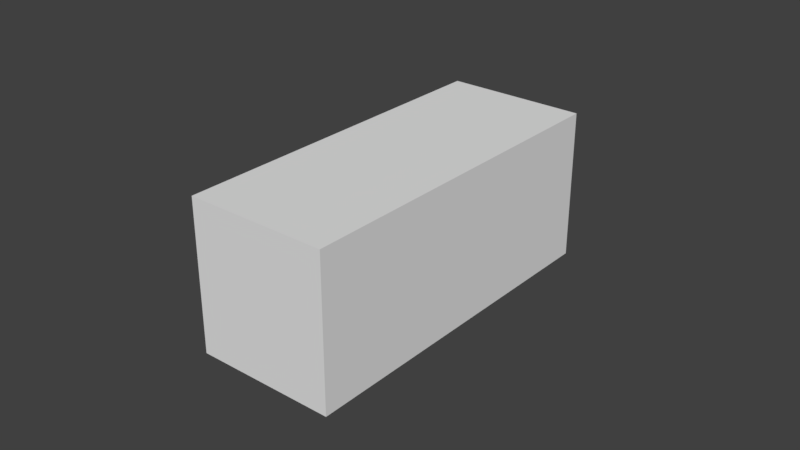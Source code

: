 # Source: boxloader_iso_basic.blend  (saved by Blender 2.78.0; exported with 4.5.12 LTS)
import bpy
from mathutils import Matrix  # noqa: F401  (used for matrix-valued properties, if any)

bpy.ops.wm.read_factory_settings(use_empty=True)
scene = bpy.context.scene
scene.name = 'Scene'

# ---- collections
col_collection_1 = bpy.data.collections.new('Collection 1'); scene.collection.children.link(col_collection_1)
col_collection_2 = bpy.data.collections.new('Collection 2'); scene.collection.children.link(col_collection_2)
col_collection_2.hide_render = True
col_collection_2.hide_viewport = True
col_collection_3 = bpy.data.collections.new('Collection 3'); scene.collection.children.link(col_collection_3)
col_collection_3.hide_render = True
col_collection_3.hide_viewport = True
col_collection_4 = bpy.data.collections.new('Collection 4'); scene.collection.children.link(col_collection_4)
col_collection_4.hide_render = True
col_collection_4.hide_viewport = True
col_collection_5 = bpy.data.collections.new('Collection 5'); scene.collection.children.link(col_collection_5)
col_collection_5.hide_render = True
col_collection_5.hide_viewport = True
col_collection_6 = bpy.data.collections.new('Collection 6'); scene.collection.children.link(col_collection_6)
col_collection_6.hide_render = True
col_collection_6.hide_viewport = True
col_collection_7 = bpy.data.collections.new('Collection 7'); scene.collection.children.link(col_collection_7)

# ---- materials (node trees are filled in below, after node groups)
mat_floor = bpy.data.materials.new('Floor')
mat_floor.alpha_threshold = 0.0
mat_floor.use_transparent_shadow = False
mat_floor.roughness = 0.5
mat_container = bpy.data.materials.new('Container')
mat_container.alpha_threshold = 0.0
mat_container.use_transparent_shadow = False
mat_container.roughness = 0.5
mat_material_001 = bpy.data.materials.new('Material.001')
mat_material_001.alpha_threshold = 0.0
mat_material_001.use_transparent_shadow = False
mat_material_001.roughness = 0.5
mat_material = bpy.data.materials.new('Material')
mat_material.alpha_threshold = 0.0
mat_material.use_transparent_shadow = False
mat_material.roughness = 0.5

# ---- material node trees

# ---- world
world_world = bpy.data.worlds.new('World'); scene.world = world_world
world_world.color = (0.05088, 0.05088, 0.05088)
world_world.use_sun_shadow = False
world_world.sun_shadow_jitter_overblur = 0.0
world_world.cycles.sampling_method = 'MANUAL'

# ---- meshes
me_cube = bpy.data.meshes.new('Cube')
me_cube.from_pydata([(0.0, 2.934, -1.449), (0.0, 2.934, 0.9362), (0.0, 3.03, -1.449), (0.0, 3.03, 0.9362), (1.176, 2.934, -1.449), (1.176, 2.934, 0.9362), (1.176, 3.03, -1.449), (1.176, 3.03, 0.9362), (0.0, -3.03, -1.449), (0.0, -3.03, 0.9362), (0.0, -2.934, -1.449), (0.0, -2.934, 0.9362), (1.176, -3.03, -1.449), (1.176, -3.03, 0.9362), (1.176, -2.934, -1.449), (1.176, -2.934, 0.9362), (-1.176, -3.03, -1.449), (-1.176, -3.03, 0.9362), (-1.176, -2.934, -1.449), (-1.176, -2.934, 0.9362), (0.0, -3.03, -1.449), (0.0, -3.03, 0.9362), (0.0, -2.934, -1.449), (0.0, -2.934, 0.9362), (-1.176, 2.934, -1.449), (-1.176, 2.934, 0.9362), (-1.176, 3.03, -1.449), (-1.176, 3.03, 0.9362), (0.0, 2.934, -1.449), (0.0, 2.934, 0.9362), (0.0, 3.03, -1.449), (0.0, 3.03, 0.9362), (-1.215, -3.03, -1.449), (-1.215, -3.03, 0.9362), (-1.215, 3.03, -1.449), (-1.215, 3.03, 0.9362), (-1.176, -3.03, -1.449), (-1.176, -3.03, 0.9362), (-1.176, 3.03, -1.449), (-1.176, 3.03, 0.9362), (-1.215, -3.03, -1.551), (-1.215, -3.03, -1.449), (-1.215, 3.03, -1.551), (-1.215, 3.03, -1.449), (1.215, -3.03, -1.551), (1.215, -3.03, -1.449), (1.215, 3.03, -1.551), (1.215, 3.03, -1.449), (-1.215, -3.03, 0.9362), (-1.215, -3.03, 1.039), (-1.215, 3.03, 0.9362), (-1.215, 3.03, 1.039), (1.215, -3.03, 0.9362), (1.215, -3.03, 1.039), (1.215, 3.03, 0.9362), (1.215, 3.03, 1.039), (1.176, -3.03, -1.449), (1.176, -3.03, 0.9362), (1.176, 3.03, -1.449), (1.176, 3.03, 0.9362), (1.215, -3.03, -1.449), (1.215, -3.03, 0.9362), (1.215, 3.03, -1.449), (1.215, 3.03, 0.9362), (-1.215, -3.03, -1.449), (-1.215, 3.03, -1.449), (1.215, -3.03, -1.449), (1.215, 3.03, -1.449)], [], [(0, 1, 3, 2), (2, 3, 7, 6), (6, 7, 5, 4), (4, 5, 1, 0), (2, 6, 4, 0), (7, 3, 1, 5), (8, 9, 11, 10), (10, 11, 15, 14), (14, 15, 13, 12), (12, 13, 9, 8), (10, 14, 12, 8), (15, 11, 9, 13), (16, 17, 19, 18), (18, 19, 23, 22), (22, 23, 21, 20), (20, 21, 17, 16), (18, 22, 20, 16), (23, 19, 17, 21), (24, 25, 27, 26), (26, 27, 31, 30), (30, 31, 29, 28), (28, 29, 25, 24), (26, 30, 28, 24), (31, 27, 25, 29), (32, 33, 35, 34), (34, 35, 39, 38), (38, 39, 37, 36), (36, 37, 33, 32), (40, 41, 43, 42), (42, 43, 47, 46), (46, 47, 45, 44), (44, 45, 41, 40), (42, 46, 44, 40), (48, 49, 51, 50), (50, 51, 55, 54), (54, 55, 53, 52), (52, 53, 49, 48), (50, 54, 52, 48), (55, 51, 49, 53), (56, 57, 59, 58), (58, 59, 63, 62), (62, 63, 61, 60), (60, 61, 57, 56), (67, 65, 64, 66)])
me_cube.polygons.foreach_set('material_index', [1, 1, 1, 1, 1, 1, 1, 1, 1, 1, 1, 1, 1, 1, 1, 1, 1, 1, 1, 1, 1, 1, 1, 1, 1, 1, 1, 1, 1, 1, 1, 1, 1, 1, 1, 1, 1, 1, 1, 1, 1, 1, 1, 0])
_uv = me_cube.uv_layers.new(name='UVMap')
_uv.uv.foreach_set('vector', [0.01592, 0.7982, 0.01592, 0.7982, 1.49e-07, 0.7982, 1.49e-07, 0.7982, 0.1015, 0.02025, 0.1015, 0.48, 0.00213, 0.48, 0.00213, 0.02025, 0.0, 0.9929, 0.0, 0.9929, 0.01592, 0.9929, 0.01592, 0.9929, 0.3971, 0.02467, 0.3971, 0.4689, 0.3056, 0.4689, 0.3056, 0.02467, 1.49e-07, 0.7982, 0.0, 0.9929, 0.01592, 0.9929, 0.01592, 0.7982, 0.0, 0.9929, 1.49e-07, 0.7982, 0.01592, 0.7982, 0.01592, 0.9929, 1.0, 0.7982, 1.0, 0.7982, 0.9841, 0.7982, 0.9841, 0.7982, 0.3044, 0.02429, 0.3044, 0.4729, 0.3978, 0.4729, 0.3978, 0.02429, 0.9841, 0.9929, 0.9841, 0.9929, 1.0, 0.9929, 1.0, 0.9929, 0.2011, 0.02017, 0.2011, 0.4781, 0.1016, 0.4781, 0.1016, 0.02017, 0.9841, 0.7982, 0.9841, 0.9929, 1.0, 0.9929, 1.0, 0.7982, 0.9841, 0.9929, 0.9841, 0.7982, 1.0, 0.7982, 1.0, 0.9929, 1.0, 0.6035, 1.0, 0.6035, 0.9841, 0.6035, 0.9841, 0.6035, 0.211, 0.02429, 0.211, 0.4729, 0.3044, 0.4729, 0.3044, 0.02429, 0.9841, 0.7982, 0.9841, 0.7982, 1.0, 0.7982, 1.0, 0.7982, 0.1016, 0.02017, 0.1016, 0.4781, 0.002168, 0.4781, 0.002168, 0.02017, 0.9841, 0.6035, 0.9841, 0.7982, 1.0, 0.7982, 1.0, 0.6035, 0.9841, 0.7982, 0.9841, 0.6035, 1.0, 0.6035, 1.0, 0.7982, 0.01592, 0.6035, 0.01592, 0.6035, 2.682e-07, 0.6035, 2.682e-07, 0.6035, 0.2008, 0.02025, 0.2008, 0.48, 0.1015, 0.48, 0.1015, 0.02025, 1.49e-07, 0.7982, 1.49e-07, 0.7982, 0.01592, 0.7982, 0.01592, 0.7982, 0.3056, 0.02467, 0.3056, 0.4689, 0.2141, 0.4689, 0.2141, 0.02467, 2.682e-07, 0.6035, 1.49e-07, 0.7982, 0.01592, 0.7982, 0.01592, 0.6035, 1.49e-07, 0.7982, 2.682e-07, 0.6035, 0.01592, 0.6035, 0.01592, 0.7982, 0.9995, 0.6132, 0.9995, 0.9802, 0.5004, 0.9802, 0.5004, 0.6132, 0.2041, 0.02025, 0.2041, 0.48, 0.2008, 0.48, 0.2008, 0.02025, 0.5005, 0.5985, 0.5005, 1.001, -0.004222, 1.001, -0.004222, 0.5985, 0.002168, 0.02017, 0.002168, 0.4781, -0.00113, 0.4781, -0.00113, 0.02017, 0.9995, 0.5974, 0.9995, 0.6132, 0.5004, 0.6132, 0.5004, 0.5974, 0.2041, 0.000489, 0.2041, 0.02025, -0.001164, 0.02025, -0.001164, 0.000489, 0.9995, 0.5967, 0.9995, 0.6125, 0.4991, 0.6125, 0.4991, 0.5967, 0.2044, 0.0004909, 0.2044, 0.02017, -0.00113, 0.02017, -0.00113, 0.0004909, -0.004215, 0.5976, -0.004215, 1.001, 0.5013, 1.001, 0.5013, 0.5976, 0.9995, 0.9802, 0.9995, 0.996, 0.5004, 0.996, 0.5004, 0.9802, 0.2041, 0.48, 0.2041, 0.4998, -0.001164, 0.4998, -0.001164, 0.48, 0.9995, 0.9802, 0.9995, 0.996, 0.4991, 0.996, 0.4991, 0.9802, 0.2044, 0.4781, 0.2044, 0.4978, -0.00113, 0.4978, -0.00113, 0.4781, -0.00118, 0.597, -0.00118, 0.9994, 0.5017, 0.9994, 0.5017, 0.597, -0.004215, 1.001, -0.004215, 0.5976, 0.5013, 0.5976, 0.5013, 1.001, -0.004222, 0.5985, -0.004222, 1.001, 0.5005, 1.001, 0.5005, 0.5985, 0.00213, 0.02025, 0.00213, 0.48, -0.001164, 0.48, -0.001164, 0.02025, 0.9995, 0.6125, 0.9995, 0.9802, 0.4991, 0.9802, 0.4991, 0.6125, 0.2044, 0.02017, 0.2044, 0.4781, 0.2011, 0.4781, 0.2011, 0.02017, 0.6086, 0.53, -0.6193, 0.53, -0.6193, -5.53, 0.6086, -5.53])
me_cube.materials.append(mat_floor)
me_cube.materials.append(mat_container)
me_cube.use_remesh_preserve_volume = False
me_cube.use_remesh_preserve_attributes = False
me_cube.use_mirror_vertex_groups = False
me_cube.update()
me_cube_001 = bpy.data.meshes.new('Cube.001')
me_cube_001.from_pydata([(-0.5, -0.5, -0.6024), (-0.5, -0.5, 0.3976), (-0.5, 0.5, -0.6024), (-0.5, 0.5, 0.3976), (0.5, -0.5, -0.6024), (0.5, -0.5, 0.3976), (0.5, 0.5, -0.6024), (0.5, 0.5, 0.3976)], [], [(1, 2, 0), (3, 6, 2), (7, 4, 6), (5, 0, 4), (6, 0, 2), (3, 5, 7), (1, 3, 2), (3, 7, 6), (7, 5, 4), (5, 1, 0), (6, 4, 0), (3, 1, 5)])
me_cube_001.use_remesh_preserve_volume = False
me_cube_001.use_remesh_preserve_attributes = False
me_cube_001.use_mirror_vertex_groups = False
me_cube_001.update()
me_cube_002 = bpy.data.meshes.new('Cube.002')
me_cube_002.from_pydata([(0.0, 2.934, -1.449), (0.0, 2.934, 0.9362), (0.0, 3.03, -1.449), (0.0, 3.03, 0.9362), (1.176, 2.934, -1.449), (1.176, 2.934, 0.9362), (1.176, 3.03, -1.449), (1.176, 3.03, 0.9362), (0.0, -3.03, -1.449), (0.0, -3.03, 0.9362), (0.0, -2.934, -1.449), (0.0, -2.934, 0.9362), (1.176, -3.03, -1.449), (1.176, -3.03, 0.9362), (1.176, -2.934, -1.449), (1.176, -2.934, 0.9362), (-1.176, -3.03, -1.449), (-1.176, -3.03, 0.9362), (-1.176, -2.934, -1.449), (-1.176, -2.934, 0.9362), (0.0, -3.03, -1.449), (0.0, -3.03, 0.9362), (0.0, -2.934, -1.449), (0.0, -2.934, 0.9362), (-1.176, 2.934, -1.449), (-1.176, 2.934, 0.9362), (-1.176, 3.03, -1.449), (-1.176, 3.03, 0.9362), (0.0, 2.934, -1.449), (0.0, 2.934, 0.9362), (0.0, 3.03, -1.449), (0.0, 3.03, 0.9362), (-1.215, -3.03, -1.449), (-1.215, -3.03, 0.9362), (-1.215, 3.03, -1.449), (-1.215, 3.03, 0.9362), (-1.176, -3.03, -1.449), (-1.176, -3.03, 0.9362), (-1.176, 3.03, -1.449), (-1.176, 3.03, 0.9362), (-1.215, -3.03, -1.551), (-1.215, -3.03, -1.449), (-1.215, 3.03, -1.551), (-1.215, 3.03, -1.449), (1.215, -3.03, -1.551), (1.215, -3.03, -1.449), (1.215, 3.03, -1.551), (1.215, 3.03, -1.449), (-1.215, -3.03, 0.9362), (-1.215, -3.03, 1.039), (-1.215, 3.03, 0.9362), (-1.215, 3.03, 1.039), (1.215, -3.03, 0.9362), (1.215, -3.03, 1.039), (1.215, 3.03, 0.9362), (1.215, 3.03, 1.039), (1.176, -3.03, -1.449), (1.176, -3.03, 0.9362), (1.176, 3.03, -1.449), (1.176, 3.03, 0.9362), (1.215, -3.03, -1.449), (1.215, -3.03, 0.9362), (1.215, 3.03, -1.449), (1.215, 3.03, 0.9362)], [], [(0, 1, 3, 2), (2, 3, 7, 6), (6, 7, 5, 4), (4, 5, 1, 0), (2, 6, 4, 0), (7, 3, 1, 5), (8, 9, 11, 10), (10, 11, 15, 14), (14, 15, 13, 12), (12, 13, 9, 8), (10, 14, 12, 8), (15, 11, 9, 13), (16, 17, 19, 18), (18, 19, 23, 22), (22, 23, 21, 20), (20, 21, 17, 16), (18, 22, 20, 16), (23, 19, 17, 21), (24, 25, 27, 26), (26, 27, 31, 30), (30, 31, 29, 28), (28, 29, 25, 24), (26, 30, 28, 24), (31, 27, 25, 29), (32, 33, 35, 34), (34, 35, 39, 38), (38, 39, 37, 36), (36, 37, 33, 32), (40, 41, 43, 42), (42, 43, 47, 46), (46, 47, 45, 44), (44, 45, 41, 40), (42, 46, 44, 40), (47, 43, 41, 45), (48, 49, 51, 50), (50, 51, 55, 54), (54, 55, 53, 52), (52, 53, 49, 48), (50, 54, 52, 48), (55, 51, 49, 53), (56, 57, 59, 58), (58, 59, 63, 62), (62, 63, 61, 60), (60, 61, 57, 56)])
me_cube_002.use_remesh_preserve_volume = False
me_cube_002.use_remesh_preserve_attributes = False
me_cube_002.use_mirror_vertex_groups = False
me_cube_002.auto_texspace = False
me_cube_002.update()
me_cube_006 = bpy.data.meshes.new('Cube.006')
me_cube_006.from_pydata([(0.0, 2.934, -1.449), (0.0, 2.934, 0.9362), (0.0, 3.03, -1.449), (0.0, 3.03, 0.9362), (1.176, 2.934, -1.449), (1.176, 2.934, 0.9362), (1.176, 3.03, -1.449), (1.176, 3.03, 0.9362), (0.0, -3.03, -1.449), (0.0, -3.03, 0.9362), (0.0, -2.934, -1.449), (0.0, -2.934, 0.9362), (1.176, -3.03, -1.449), (1.176, -3.03, 0.9362), (1.176, -2.934, -1.449), (1.176, -2.934, 0.9362), (-1.176, -3.03, -1.449), (-1.176, -3.03, 0.9362), (-1.176, -2.934, -1.449), (-1.176, -2.934, 0.9362), (0.0, -3.03, -1.449), (0.0, -3.03, 0.9362), (0.0, -2.934, -1.449), (0.0, -2.934, 0.9362), (-1.176, 2.934, -1.449), (-1.176, 2.934, 0.9362), (-1.176, 3.03, -1.449), (-1.176, 3.03, 0.9362), (0.0, 2.934, -1.449), (0.0, 2.934, 0.9362), (0.0, 3.03, -1.449), (0.0, 3.03, 0.9362), (-1.215, -3.03, -1.449), (-1.215, -3.03, 0.9362), (-1.215, 3.03, -1.449), (-1.215, 3.03, 0.9362), (-1.176, -3.03, -1.449), (-1.176, -3.03, 0.9362), (-1.176, 3.03, -1.449), (-1.176, 3.03, 0.9362), (-1.215, -3.03, -1.551), (-1.215, -3.03, -1.449), (-1.215, 3.03, -1.551), (-1.215, 3.03, -1.449), (1.215, -3.03, -1.551), (1.215, -3.03, -1.449), (1.215, 3.03, -1.551), (1.215, 3.03, -1.449), (-1.215, -3.03, 0.9362), (-1.215, -3.03, 1.039), (-1.215, 3.03, 0.9362), (-1.215, 3.03, 1.039), (1.215, -3.03, 0.9362), (1.215, -3.03, 1.039), (1.215, 3.03, 0.9362), (1.215, 3.03, 1.039), (1.176, -3.03, -1.449), (1.176, -3.03, 0.9362), (1.176, 3.03, -1.449), (1.176, 3.03, 0.9362), (1.215, -3.03, -1.449), (1.215, -3.03, 0.9362), (1.215, 3.03, -1.449), (1.215, 3.03, 0.9362)], [], [(0, 1, 3, 2), (2, 3, 7, 6), (6, 7, 5, 4), (4, 5, 1, 0), (2, 6, 4, 0), (7, 3, 1, 5), (8, 9, 11, 10), (10, 11, 15, 14), (14, 15, 13, 12), (12, 13, 9, 8), (10, 14, 12, 8), (15, 11, 9, 13), (16, 17, 19, 18), (18, 19, 23, 22), (22, 23, 21, 20), (20, 21, 17, 16), (18, 22, 20, 16), (23, 19, 17, 21), (24, 25, 27, 26), (26, 27, 31, 30), (30, 31, 29, 28), (28, 29, 25, 24), (26, 30, 28, 24), (31, 27, 25, 29), (32, 33, 35, 34), (34, 35, 39, 38), (38, 39, 37, 36), (36, 37, 33, 32), (40, 41, 43, 42), (42, 43, 47, 46), (46, 47, 45, 44), (44, 45, 41, 40), (42, 46, 44, 40), (47, 43, 41, 45), (48, 49, 51, 50), (50, 51, 55, 54), (54, 55, 53, 52), (52, 53, 49, 48), (50, 54, 52, 48), (55, 51, 49, 53), (56, 57, 59, 58), (58, 59, 63, 62), (62, 63, 61, 60), (60, 61, 57, 56)])
me_cube_006.use_remesh_preserve_volume = False
me_cube_006.use_remesh_preserve_attributes = False
me_cube_006.use_mirror_vertex_groups = False
me_cube_006.auto_texspace = False
me_cube_006.update()
me_cube_005 = bpy.data.meshes.new('Cube.005')
me_cube_005.from_pydata([(0.0, 2.934, -1.449), (0.0, 2.934, 0.9362), (0.0, 3.03, -1.449), (0.0, 3.03, 0.9362), (1.176, 2.934, -1.449), (1.176, 2.934, 0.9362), (1.176, 3.03, -1.449), (1.176, 3.03, 0.9362), (0.0, -3.03, -1.449), (0.0, -3.03, 0.9362), (0.0, -2.934, -1.449), (0.0, -2.934, 0.9362), (1.176, -3.03, -1.449), (1.176, -3.03, 0.9362), (1.176, -2.934, -1.449), (1.176, -2.934, 0.9362), (-1.176, -3.03, -1.449), (-1.176, -3.03, 0.9362), (-1.176, -2.934, -1.449), (-1.176, -2.934, 0.9362), (0.0, -3.03, -1.449), (0.0, -3.03, 0.9362), (0.0, -2.934, -1.449), (0.0, -2.934, 0.9362), (-1.176, 2.934, -1.449), (-1.176, 2.934, 0.9362), (-1.176, 3.03, -1.449), (-1.176, 3.03, 0.9362), (0.0, 2.934, -1.449), (0.0, 2.934, 0.9362), (0.0, 3.03, -1.449), (0.0, 3.03, 0.9362), (-1.215, -3.03, -1.449), (-1.215, -3.03, 0.9362), (-1.215, 3.03, -1.449), (-1.215, 3.03, 0.9362), (-1.176, -3.03, -1.449), (-1.176, -3.03, 0.9362), (-1.176, 3.03, -1.449), (-1.176, 3.03, 0.9362), (-1.215, -3.03, -1.551), (-1.215, -3.03, -1.449), (-1.215, 3.03, -1.551), (-1.215, 3.03, -1.449), (1.215, -3.03, -1.551), (1.215, -3.03, -1.449), (1.215, 3.03, -1.551), (1.215, 3.03, -1.449), (-1.215, -3.03, 0.9362), (-1.215, -3.03, 1.039), (-1.215, 3.03, 0.9362), (-1.215, 3.03, 1.039), (1.215, -3.03, 0.9362), (1.215, -3.03, 1.039), (1.215, 3.03, 0.9362), (1.215, 3.03, 1.039), (1.176, -3.03, -1.449), (1.176, -3.03, 0.9362), (1.176, 3.03, -1.449), (1.176, 3.03, 0.9362), (1.215, -3.03, -1.449), (1.215, -3.03, 0.9362), (1.215, 3.03, -1.449), (1.215, 3.03, 0.9362)], [], [(0, 1, 3, 2), (2, 3, 7, 6), (6, 7, 5, 4), (4, 5, 1, 0), (2, 6, 4, 0), (7, 3, 1, 5), (8, 9, 11, 10), (10, 11, 15, 14), (14, 15, 13, 12), (12, 13, 9, 8), (10, 14, 12, 8), (15, 11, 9, 13), (16, 17, 19, 18), (18, 19, 23, 22), (22, 23, 21, 20), (20, 21, 17, 16), (18, 22, 20, 16), (23, 19, 17, 21), (24, 25, 27, 26), (26, 27, 31, 30), (30, 31, 29, 28), (28, 29, 25, 24), (26, 30, 28, 24), (31, 27, 25, 29), (32, 33, 35, 34), (34, 35, 39, 38), (38, 39, 37, 36), (36, 37, 33, 32), (40, 41, 43, 42), (42, 43, 47, 46), (46, 47, 45, 44), (44, 45, 41, 40), (42, 46, 44, 40), (47, 43, 41, 45), (48, 49, 51, 50), (50, 51, 55, 54), (54, 55, 53, 52), (52, 53, 49, 48), (50, 54, 52, 48), (55, 51, 49, 53), (56, 57, 59, 58), (58, 59, 63, 62), (62, 63, 61, 60), (60, 61, 57, 56)])
me_cube_005.materials.append(mat_material_001)
me_cube_005.use_remesh_preserve_volume = False
me_cube_005.use_remesh_preserve_attributes = False
me_cube_005.use_mirror_vertex_groups = False
me_cube_005.auto_texspace = False
me_cube_005.update()
me_cube_004 = bpy.data.meshes.new('Cube.004')
me_cube_004.from_pydata([(-1.215, -3.03, -1.449), (-1.215, 3.03, -1.449), (1.215, -3.03, -1.449), (1.215, 3.03, -1.449), (-1.215, -3.03, 1.039), (-1.215, 3.03, 1.039), (1.215, -3.03, 1.039), (1.215, 3.03, 1.039)], [], [(3, 1, 0, 2), (7, 5, 4, 6)])
me_cube_004.materials.append(mat_material)
me_cube_004.use_remesh_preserve_volume = False
me_cube_004.use_remesh_preserve_attributes = False
me_cube_004.use_mirror_vertex_groups = False
me_cube_004.auto_texspace = False
me_cube_004.update()
me_plane = bpy.data.meshes.new('Plane')
me_plane.from_pydata([(1.1, -2.9, 0.8362), (0.0, 3.0, 0.0), (1.2, 3.0, 0.0), (0.0, -3.0, 0.0), (1.2, -3.0, 0.0), (-1.1, -3.0, 0.0), (-1.2, 3.0, 0.0), (-1.1, 2.9, -1.449), (1.176, 2.933, 1.136), (1.176, -2.967, 1.136), (-1.124, -2.967, 1.136), (-1.124, 2.933, 1.136), (1.2, 3.0, 0.1), (1.2, -3.0, 0.1), (-1.1, -3.0, 0.1), (-1.2, 3.0, 0.1), (0.0, -5.0, -1.4), (0.0, 5.0, -1.4)], [(0, 7), (8, 9), (9, 10), (10, 11), (8, 11), (2, 12), (4, 13), (5, 14), (6, 15), (3, 16), (1, 17)], [])
me_plane.use_remesh_preserve_volume = False
me_plane.use_remesh_preserve_attributes = False
me_plane.use_mirror_vertex_groups = False
me_plane.update()

# ---- objects
ob_cube = bpy.data.objects.new('Cube', me_cube)
ob_cube_001 = bpy.data.objects.new('Cube.001', me_cube_001)
ob_cube_002 = bpy.data.objects.new('Cube.002', me_cube_002)
ob_cube_003 = bpy.data.objects.new('Cube.003', me_cube_006)
ob_cube_005 = bpy.data.objects.new('Cube.005', me_cube_005)
ob_cube_004 = bpy.data.objects.new('Cube.004', me_cube_004)
ob_plane = bpy.data.objects.new('Plane', me_plane)

# ---- transforms, parenting, visibility, modifiers, constraints
ob_cube.location = (0.0, 0.0, 0.0)
ob_cube.lineart.crease_threshold = 0.0
_vg = ob_cube.vertex_groups.new(name='Door_2R')
_vg = ob_cube.vertex_groups.new(name='Door_2L')
_vg = ob_cube.vertex_groups.new(name='Door_1R')
_vg = ob_cube.vertex_groups.new(name='Door_1L')
_vg = ob_cube.vertex_groups.new(name='container')
ob_cube_001.location = (0.0, 0.0, 0.0)
ob_cube_001.scale = (2.43, 6.06, 2.59)
ob_cube_001.lineart.crease_threshold = 0.0
ob_cube_002.location = (0.0, 0.0, 0.0)
ob_cube_002.lineart.crease_threshold = 0.0
_vg = ob_cube_002.vertex_groups.new(name='Component00')
_vg = ob_cube_002.vertex_groups.new(name='Component01')
_vg = ob_cube_002.vertex_groups.new(name='Component02')
_vg = ob_cube_002.vertex_groups.new(name='Component03')
_vg = ob_cube_002.vertex_groups.new(name='Component04')
_vg = ob_cube_002.vertex_groups.new(name='Component05')
_vg = ob_cube_002.vertex_groups.new(name='Component06')
_vg = ob_cube_002.vertex_groups.new(name='Component07')
_vg = ob_cube_002.vertex_groups.new(name='Door_1L')
_vg = ob_cube_002.vertex_groups.new(name='Door_1R')
_vg = ob_cube_002.vertex_groups.new(name='Door_2L')
_vg = ob_cube_002.vertex_groups.new(name='Door_2R')
ob_cube_003.location = (0.0, 0.0, 0.0)
ob_cube_003.lineart.crease_threshold = 0.0
_vg = ob_cube_003.vertex_groups.new(name='Component00')
_vg = ob_cube_003.vertex_groups.new(name='Component01')
_vg = ob_cube_003.vertex_groups.new(name='Component02')
_vg = ob_cube_003.vertex_groups.new(name='Component03')
_vg = ob_cube_003.vertex_groups.new(name='Component04')
_vg = ob_cube_003.vertex_groups.new(name='Component05')
_vg = ob_cube_003.vertex_groups.new(name='Component06')
_vg = ob_cube_003.vertex_groups.new(name='Component07')
_vg = ob_cube_003.vertex_groups.new(name='Door_1L')
_vg = ob_cube_003.vertex_groups.new(name='Door_1R')
_vg = ob_cube_003.vertex_groups.new(name='Door_2L')
_vg = ob_cube_003.vertex_groups.new(name='Door_2R')
ob_cube_005.location = (0.0, 0.0, 0.0)
ob_cube_005.lineart.crease_threshold = 0.0
_vg = ob_cube_005.vertex_groups.new(name='Component00')
_vg = ob_cube_005.vertex_groups.new(name='Component01')
_vg = ob_cube_005.vertex_groups.new(name='Component02')
_vg = ob_cube_005.vertex_groups.new(name='Component03')
_vg = ob_cube_005.vertex_groups.new(name='Component04')
_vg = ob_cube_005.vertex_groups.new(name='Component05')
_vg = ob_cube_005.vertex_groups.new(name='Component06')
_vg = ob_cube_005.vertex_groups.new(name='Component07')
_vg = ob_cube_005.vertex_groups.new(name='Door_1L')
_vg = ob_cube_005.vertex_groups.new(name='Door_1R')
_vg = ob_cube_005.vertex_groups.new(name='Door_2L')
_vg = ob_cube_005.vertex_groups.new(name='Door_2R')
ob_cube_004.location = (0.0, 0.0, 0.0)
ob_cube_004.lineart.crease_threshold = 0.0
ob_plane.location = (0.0, 0.0, 0.0)
ob_plane.lineart.crease_threshold = 0.0
_vg = ob_plane.vertex_groups.new(name='Action_1')
_vg = ob_plane.vertex_groups.new(name='Door_1L_Axis')
_vg = ob_plane.vertex_groups.new(name='Door_1R_Axis')
_vg = ob_plane.vertex_groups.new(name='Action_2')
_vg = ob_plane.vertex_groups.new(name='Door_2L_Axis')
_vg = ob_plane.vertex_groups.new(name='Door_2R_Axis')
_vg = ob_plane.vertex_groups.new(name='BBox_Base1')
_vg = ob_plane.vertex_groups.new(name='BBox_Corner')
_vg = ob_plane.vertex_groups.new(name='SlingLoadCargo1')
_vg = ob_plane.vertex_groups.new(name='SlingLoadCargo2')
_vg = ob_plane.vertex_groups.new(name='SlingLoadCargo3')
_vg = ob_plane.vertex_groups.new(name='SlingLoadCargo4')
_vg = ob_plane.vertex_groups.new(name='BBox_Exit1')
_vg = ob_plane.vertex_groups.new(name='BBox_Exit2')

# ---- collection membership
col_collection_1.objects.link(ob_cube)
col_collection_2.objects.link(ob_cube_001)
col_collection_3.objects.link(ob_cube_002)
col_collection_4.objects.link(ob_cube_003)
col_collection_5.objects.link(ob_cube_005)
col_collection_6.objects.link(ob_cube_004)
col_collection_7.objects.link(ob_plane)

# ---- scene / render settings (as saved in the file)
scene.frame_start = 1; scene.frame_end = 250; scene.frame_set(4)
scene.render.engine = 'BLENDER_EEVEE_NEXT'
scene.render.resolution_percentage = 50
scene.render.dither_intensity = 0.0
scene.cycles.use_denoising = False
scene.cycles.samples = 128
scene.cycles.sampling_pattern = 'TABULATED_SOBOL'
scene.cycles.light_sampling_threshold = 0.0
scene.cycles.use_adaptive_sampling = False
scene.cycles.use_light_tree = False
scene.cycles.blur_glossy = 0.0
scene.cycles.sample_clamp_indirect = 0.0
scene.view_settings.view_transform = 'Standard'
bpy.context.view_layer.update()

# ---- added for rendering (the .blend has no active camera and no usable light): camera, sun
cam_auto = bpy.data.cameras.new('AutoCamera')
cam_auto.lens = 50.0
cam_auto.sensor_width = 36.0
cam_auto.clip_end = 1000.0
ob_auto_camera = bpy.data.objects.new('AutoCamera', cam_auto)
scene.collection.objects.link(ob_auto_camera)
ob_auto_camera.location = (9.84082, -11.809, 7.66516)
ob_auto_camera.rotation_euler = (1.09748, -7.21219e-08, 0.694738)
scene.camera = ob_auto_camera
light_auto_sun = bpy.data.lights.new('AutoSun', 'SUN')
light_auto_sun.energy = 3.0
light_auto_sun.angle = 0.0523599
ob_auto_sun = bpy.data.objects.new('AutoSun', light_auto_sun)
scene.collection.objects.link(ob_auto_sun)
ob_auto_sun.rotation_euler = (0.872665, 0.174533, 0.523599)
bpy.context.view_layer.update()
